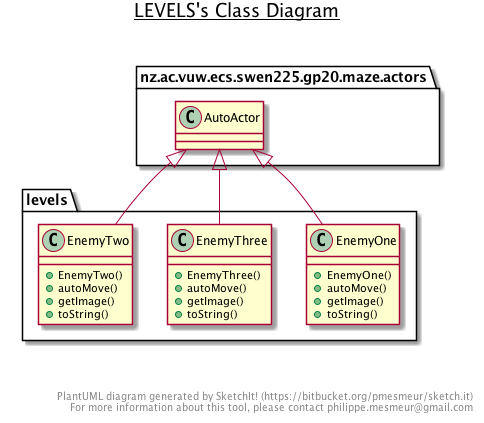

The diagram above was rendered by PlantUML. Its source (embedded in the PNG):
@startuml

title __LEVELS's Class Diagram__\n

  namespace levels {
    class levels.EnemyOne {
        + EnemyOne()
        + autoMove()
        + getImage()
        + toString()
    }
  }
  

  namespace levels {
    class levels.EnemyThree {
        + EnemyThree()
        + autoMove()
        + getImage()
        + toString()
    }
  }
  

  namespace levels {
    class levels.EnemyTwo {
        + EnemyTwo()
        + autoMove()
        + getImage()
        + toString()
    }
  }
  

  levels.EnemyOne -up-|> nz.ac.vuw.ecs.swen225.gp20.maze.actors.AutoActor
  levels.EnemyThree -up-|> nz.ac.vuw.ecs.swen225.gp20.maze.actors.AutoActor
  levels.EnemyTwo -up-|> nz.ac.vuw.ecs.swen225.gp20.maze.actors.AutoActor


right footer


PlantUML diagram generated by SketchIt! (https://bitbucket.org/pmesmeur/sketch.it)
For more information about this tool, please contact philippe.mesmeur@gmail.com
endfooter

@enduml